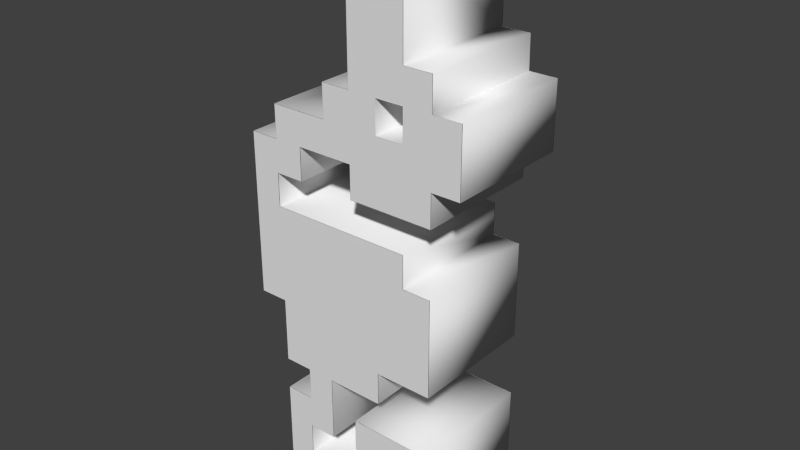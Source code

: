# Source: dragon_dead.blend  (saved by Blender 2.69.0; exported with 4.5.12 LTS)
import bpy
from mathutils import Matrix  # noqa: F401  (used for matrix-valued properties, if any)

bpy.ops.wm.read_factory_settings(use_empty=True)
scene = bpy.context.scene
scene.name = 'Scene'

# ---- collections
col_collection_1 = bpy.data.collections.new('Collection 1'); scene.collection.children.link(col_collection_1)

# ---- world
world_world = bpy.data.worlds.new('World'); scene.world = world_world
world_world.color = (0.05088, 0.05088, 0.05088)
world_world.use_sun_shadow = False
world_world.sun_shadow_jitter_overblur = 0.0
world_world.cycles.sampling_method = 'MANUAL'
world_world.cycles.sample_map_resolution = 256

# ---- meshes
me_mesh = bpy.data.meshes.new('Mesh')
me_mesh.from_pydata([(3.375, 4.816, 2.0), (3.375, 2.816, 2.0), (2.5, 2.816, 2.0), (2.5, 1.816, 2.0), (-0.125, 1.816, 2.0), (-0.125, 2.816, 2.0), (-1.875, 2.816, 2.0), (-1.875, 1.816, 2.0), (-2.75, 1.816, 2.0), (-2.75, 0.8163, 2.0), (1.625, 0.8163, 2.0), (1.625, -0.1837, 2.0), (2.5, -0.1837, 2.0), (2.5, -3.184, 2.0), (0.75, -3.184, 2.0), (0.75, -4.184, 2.0), (-1.0, -4.184, 2.0), (-1.0, -6.184, 2.0), (-1.875, -6.184, 2.0), (-1.875, -7.184, 2.0), (1.625, -7.184, 2.0), (1.625, -6.184, 2.0), (-0.1251, -6.184, 2.0), (-0.1251, -5.184, 2.0), (2.5, -5.184, 2.0), (2.5, -8.184, 2.0), (-2.75, -8.184, 2.0), (-2.75, -5.184, 2.0), (-1.875, -5.184, 2.0), (-1.875, -4.184, 2.0), (-2.75, -4.184, 2.0), (-2.75, -2.184, 2.0), (-3.625, -2.184, 2.0), (-3.625, 2.816, 2.0), (-2.75, 2.816, 2.0), (-2.75, 3.816, 2.0), (-0.9999, 3.816, 2.0), (-0.9999, 4.816, 2.0), (-0.125, 4.816, 2.0), (-0.125, 8.816, 2.0), (1.625, 8.816, 2.0), (1.625, 5.816, 2.0), (2.5, 5.816, 2.0), (2.5, 4.816, 2.0), (2.5, 4.816, 2.0), (1.625, 4.816, 2.0), (1.625, 3.816, 2.0), (0.7501, 3.816, 2.0), (0.7501, 4.816, 2.0), (3.375, 4.816, -2.0), (3.375, 2.816, -2.0), (2.5, 2.816, -2.0), (2.5, 1.816, -2.0), (-0.125, 1.816, -2.0), (-0.125, 2.816, -2.0), (-1.875, 2.816, -2.0), (-1.875, 1.816, -2.0), (-2.75, 1.816, -2.0), (-2.75, 0.8163, -2.0), (1.625, 0.8163, -2.0), (1.625, -0.1837, -2.0), (2.5, -0.1837, -2.0), (2.5, -3.184, -2.0), (0.75, -3.184, -2.0), (0.75, -4.184, -2.0), (-1.0, -4.184, -2.0), (-1.0, -6.184, -2.0), (-1.875, -6.184, -2.0), (-1.875, -7.184, -2.0), (1.625, -7.184, -2.0), (1.625, -6.184, -2.0), (-0.1251, -6.184, -2.0), (-0.1251, -5.184, -2.0), (2.5, -5.184, -2.0), (2.5, -8.184, -2.0), (-2.75, -8.184, -2.0), (-2.75, -5.184, -2.0), (-1.875, -5.184, -2.0), (-1.875, -4.184, -2.0), (-2.75, -4.184, -2.0), (-2.75, -2.184, -2.0), (-3.625, -2.184, -2.0), (-3.625, 2.816, -2.0), (-2.75, 2.816, -2.0), (-2.75, 3.816, -2.0), (-0.9999, 3.816, -2.0), (-0.9999, 4.816, -2.0), (-0.125, 4.816, -2.0), (-0.125, 8.816, -2.0), (1.625, 8.816, -2.0), (1.625, 5.816, -2.0), (2.5, 5.816, -2.0), (2.5, 4.816, -2.0), (2.5, 4.816, -2.0), (1.625, 4.816, -2.0), (1.625, 3.816, -2.0), (0.7501, 3.816, -2.0), (0.7501, 4.816, -2.0), (3.375, 4.816, -2.0), (3.375, 4.816, 2.0), (3.375, 2.816, -2.0), (3.375, 2.816, 2.0), (2.5, 2.816, -2.0), (2.5, 2.816, 2.0), (2.5, 1.816, -2.0), (2.5, 1.816, 2.0), (-0.125, 1.816, -2.0), (-0.125, 1.816, 2.0), (-0.125, 2.816, -2.0), (-0.125, 2.816, 2.0), (-1.875, 2.816, -2.0), (-1.875, 2.816, 2.0), (-1.875, 1.816, -2.0), (-1.875, 1.816, 2.0), (-2.75, 1.816, -2.0), (-2.75, 1.816, 2.0), (-2.75, 0.8163, -2.0), (-2.75, 0.8163, 2.0), (1.625, 0.8163, -2.0), (1.625, 0.8163, 2.0), (1.625, -0.1837, -2.0), (1.625, -0.1837, 2.0), (2.5, -0.1837, -2.0), (2.5, -0.1837, 2.0), (2.5, -3.184, -2.0), (2.5, -3.184, 2.0), (0.75, -3.184, -2.0), (0.75, -3.184, 2.0), (0.75, -4.184, -2.0), (0.75, -4.184, 2.0), (-1.0, -4.184, -2.0), (-1.0, -4.184, 2.0), (-1.0, -6.184, -2.0), (-1.0, -6.184, 2.0), (-1.875, -6.184, -2.0), (-1.875, -6.184, 2.0), (-1.875, -7.184, -2.0), (-1.875, -7.184, 2.0), (1.625, -7.184, -2.0), (1.625, -7.184, 2.0), (1.625, -6.184, -2.0), (1.625, -6.184, 2.0), (-0.1251, -6.184, -2.0), (-0.1251, -6.184, 2.0), (-0.1251, -5.184, -2.0), (-0.1251, -5.184, 2.0), (2.5, -5.184, -2.0), (2.5, -5.184, 2.0), (2.5, -8.184, -2.0), (2.5, -8.184, 2.0), (-2.75, -8.184, -2.0), (-2.75, -8.184, 2.0), (-2.75, -5.184, -2.0), (-2.75, -5.184, 2.0), (-1.875, -5.184, -2.0), (-1.875, -5.184, 2.0), (-1.875, -4.184, -2.0), (-1.875, -4.184, 2.0), (-2.75, -4.184, -2.0), (-2.75, -4.184, 2.0), (-2.75, -2.184, -2.0), (-2.75, -2.184, 2.0), (-3.625, -2.184, -2.0), (-3.625, -2.184, 2.0), (-3.625, 2.816, -2.0), (-3.625, 2.816, 2.0), (-2.75, 2.816, -2.0), (-2.75, 2.816, 2.0), (-2.75, 3.816, -2.0), (-2.75, 3.816, 2.0), (-0.9999, 3.816, -2.0), (-0.9999, 3.816, 2.0), (-0.9999, 4.816, -2.0), (-0.9999, 4.816, 2.0), (-0.125, 4.816, -2.0), (-0.125, 4.816, 2.0), (-0.125, 8.816, -2.0), (-0.125, 8.816, 2.0), (1.625, 8.816, -2.0), (1.625, 8.816, 2.0), (1.625, 5.816, -2.0), (1.625, 5.816, 2.0), (2.5, 5.816, -2.0), (2.5, 5.816, 2.0), (2.5, 4.816, -2.0), (2.5, 4.816, 2.0), (2.5, 4.816, -2.0), (2.5, 4.816, 2.0), (1.625, 4.816, -2.0), (1.625, 4.816, 2.0), (1.625, 3.816, -2.0), (1.625, 3.816, 2.0), (0.7501, 3.816, -2.0), (0.7501, 3.816, 2.0), (0.7501, 4.816, -2.0), (0.7501, 4.816, 2.0)], [], [(38, 40, 39), (38, 41, 40), (38, 42, 41), (38, 44, 42), (44, 43, 42), (36, 38, 37), (36, 48, 38), (48, 44, 38), (48, 0, 44), (48, 45, 0), (45, 1, 0), (36, 47, 48), (46, 1, 45), (34, 36, 35), (34, 47, 36), (34, 46, 47), (34, 6, 46), (6, 1, 46), (34, 7, 6), (5, 1, 6), (4, 2, 5), (2, 1, 5), (4, 3, 2), (32, 34, 33), (32, 8, 34), (8, 7, 34), (32, 9, 8), (32, 10, 9), (32, 11, 10), (32, 12, 11), (32, 31, 12), (31, 13, 12), (30, 14, 31), (14, 13, 31), (30, 29, 14), (29, 15, 14), (28, 16, 29), (16, 15, 29), (28, 17, 16), (26, 28, 27), (26, 18, 28), (18, 17, 28), (22, 24, 23), (22, 21, 24), (21, 25, 24), (26, 19, 18), (20, 25, 21), (26, 20, 19), (26, 25, 20), (89, 87, 88), (90, 87, 89), (91, 87, 90), (93, 87, 91), (92, 93, 91), (87, 85, 86), (97, 85, 87), (93, 97, 87), (49, 97, 93), (94, 97, 49), (50, 94, 49), (96, 85, 97), (50, 95, 94), (85, 83, 84), (96, 83, 85), (95, 83, 96), (55, 83, 95), (50, 55, 95), (56, 83, 55), (50, 54, 55), (51, 53, 54), (50, 51, 54), (52, 53, 51), (83, 81, 82), (57, 81, 83), (56, 57, 83), (58, 81, 57), (59, 81, 58), (60, 81, 59), (61, 81, 60), (80, 81, 61), (62, 80, 61), (63, 79, 80), (62, 63, 80), (78, 79, 63), (64, 78, 63), (65, 77, 78), (64, 65, 78), (66, 77, 65), (77, 75, 76), (67, 75, 77), (66, 67, 77), (73, 71, 72), (70, 71, 73), (74, 70, 73), (68, 75, 67), (74, 69, 70), (69, 75, 68), (74, 75, 69), (99, 101, 100, 98), (101, 103, 102, 100), (103, 105, 104, 102), (105, 107, 106, 104), (107, 109, 108, 106), (109, 111, 110, 108), (111, 113, 112, 110), (113, 115, 114, 112), (115, 117, 116, 114), (117, 119, 118, 116), (119, 121, 120, 118), (121, 123, 122, 120), (123, 125, 124, 122), (125, 127, 126, 124), (127, 129, 128, 126), (129, 131, 130, 128), (131, 133, 132, 130), (133, 135, 134, 132), (135, 137, 136, 134), (137, 139, 138, 136), (139, 141, 140, 138), (141, 143, 142, 140), (143, 145, 144, 142), (145, 147, 146, 144), (147, 149, 148, 146), (149, 151, 150, 148), (151, 153, 152, 150), (153, 155, 154, 152), (155, 157, 156, 154), (157, 159, 158, 156), (159, 161, 160, 158), (161, 163, 162, 160), (163, 165, 164, 162), (165, 167, 166, 164), (167, 169, 168, 166), (169, 171, 170, 168), (171, 173, 172, 170), (173, 175, 174, 172), (175, 177, 176, 174), (177, 179, 178, 176), (179, 181, 180, 178), (181, 183, 182, 180), (183, 185, 184, 182), (185, 187, 186, 184), (187, 99, 98, 186), (189, 191, 190, 188), (191, 193, 192, 190), (193, 195, 194, 192), (195, 189, 188, 194)])
me_mesh.polygons.foreach_set('use_smooth', [0, 0, 0, 0, 0, 0, 0, 0, 0, 0, 0, 0, 0, 0, 0, 0, 0, 0, 0, 0, 0, 0, 0, 0, 0, 0, 0, 0, 0, 0, 0, 0, 0, 0, 0, 0, 0, 0, 0, 0, 0, 0, 0, 0, 0, 0, 0, 0, 0, 0, 0, 0, 0, 0, 0, 0, 0, 0, 0, 0, 0, 0, 0, 0, 0, 0, 0, 0, 0, 0, 0, 0, 0, 0, 0, 0, 0, 0, 0, 0, 0, 0, 0, 0, 0, 0, 0, 0, 0, 0, 0, 0, 0, 0, 0, 0, 0, 0, 1, 1, 1, 1, 1, 1, 1, 1, 1, 1, 1, 1, 1, 1, 1, 1, 1, 1, 1, 1, 1, 1, 1, 1, 1, 1, 1, 1, 1, 1, 1, 1, 1, 1, 1, 1, 1, 1, 1, 1, 1, 1, 1, 1, 1, 1, 1, 1, 1])
me_mesh.use_remesh_preserve_volume = False
me_mesh.use_remesh_preserve_attributes = False
me_mesh.use_mirror_vertex_groups = False
me_mesh.update()

# ---- objects
ob_curve = bpy.data.objects.new('Curve', me_mesh)

# ---- transforms, parenting, visibility, modifiers, constraints
ob_curve.location = (0.0, 0.0, 0.0)
ob_curve.rotation_euler = (1.571, 0.0, 0.0)
ob_curve.scale = (1.0, 1.0, 0.995)
ob_curve.lineart.crease_threshold = 0.0
_m = ob_curve.modifiers.new('Solidify', 'SOLIDIFY')
_m.nonmanifold_thickness_mode = 'FIXED'
_m.nonmanifold_merge_threshold = 0.0003

# ---- collection membership
col_collection_1.objects.link(ob_curve)

# ---- scene / render settings (as saved in the file)
scene.frame_start = 1; scene.frame_end = 250; scene.frame_set(1)
scene.render.engine = 'BLENDER_EEVEE_NEXT'
scene.render.image_settings.compression = 90
scene.render.resolution_percentage = 50
scene.render.dither_intensity = 0.0
scene.cycles.use_denoising = False
scene.cycles.samples = 10
scene.cycles.sampling_pattern = 'TABULATED_SOBOL'
scene.cycles.light_sampling_threshold = 0.0
scene.cycles.use_adaptive_sampling = False
scene.cycles.use_light_tree = False
scene.cycles.blur_glossy = 0.0
scene.cycles.volume_bounces = 1
scene.cycles.pixel_filter_type = 'GAUSSIAN'
scene.cycles.sample_clamp_indirect = 0.0
scene.view_settings.view_transform = 'Standard'
bpy.context.view_layer.update()

# ---- added for rendering (the .blend has no active camera and no usable light): camera, sun
cam_auto = bpy.data.cameras.new('AutoCamera')
cam_auto.lens = 50.0
cam_auto.sensor_width = 36.0
cam_auto.clip_end = 1000.0
ob_auto_camera = bpy.data.objects.new('AutoCamera', cam_auto)
scene.collection.objects.link(ob_auto_camera)
ob_auto_camera.location = (17.2831, -20.8896, 14.2427)
ob_auto_camera.rotation_euler = (1.09748, -7.21219e-08, 0.694738)
scene.camera = ob_auto_camera
light_auto_sun = bpy.data.lights.new('AutoSun', 'SUN')
light_auto_sun.energy = 3.0
light_auto_sun.angle = 0.0523599
ob_auto_sun = bpy.data.objects.new('AutoSun', light_auto_sun)
scene.collection.objects.link(ob_auto_sun)
ob_auto_sun.rotation_euler = (0.872665, 0.174533, 0.523599)
bpy.context.view_layer.update()
